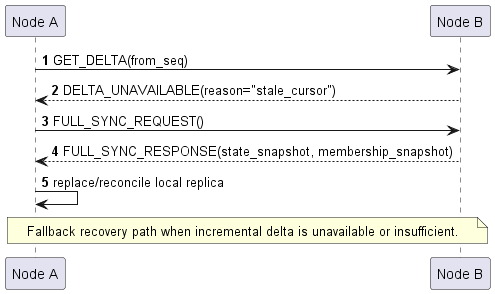

The diagram above was rendered by PlantUML. Its source (embedded in the PNG):
@startuml

autonumber
skinparam responseMessageBelowArrow true

participant "Node A" as A
participant "Node B" as B

A -> B: GET_DELTA(from_seq)
B --> A: DELTA_UNAVAILABLE(reason="stale_cursor")
A -> B: FULL_SYNC_REQUEST()
B --> A: FULL_SYNC_RESPONSE(state_snapshot, membership_snapshot)
A -> A: replace/reconcile local replica

note over A,B
Fallback recovery path when incremental delta is unavailable or insufficient.
end note

@enduml